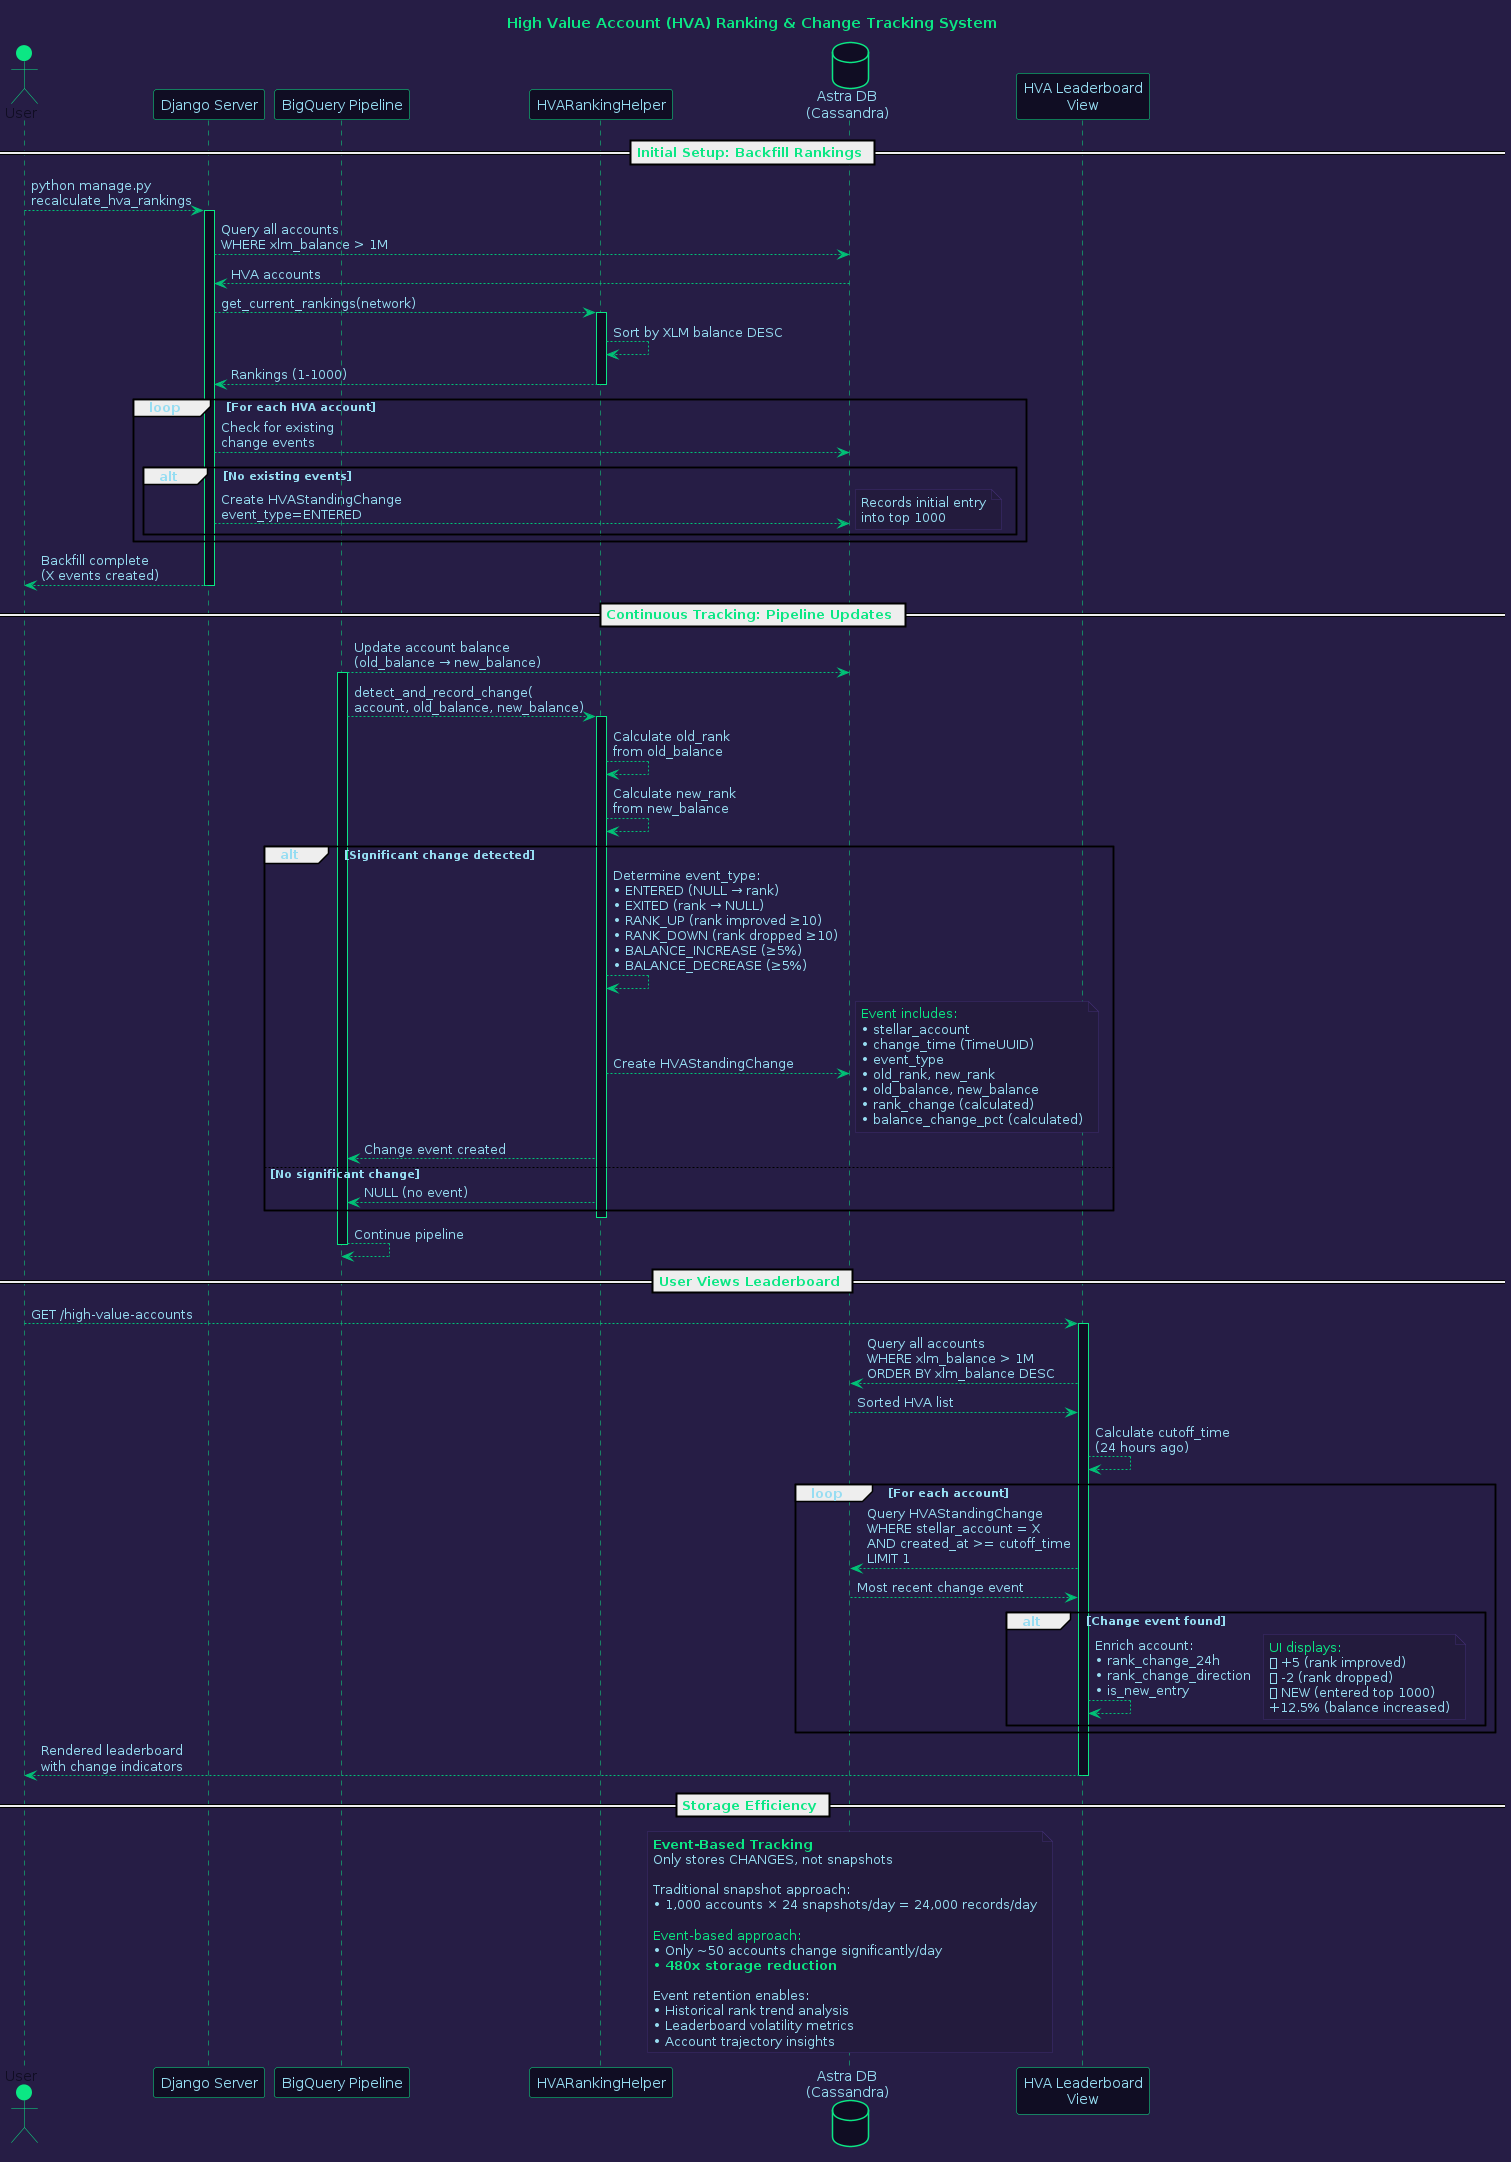

The diagram above was rendered by PlantUML. Its source (embedded in the PNG):
@startuml HVA Ranking System

skinparam backgroundColor #261D45
skinparam defaultFontColor #96DDF2

skinparam participant {
  BackgroundColor #100D23
  BorderColor #0BE784
  FontColor #96DDF2
}

skinparam actor {
  BackgroundColor #0BE784
  BorderColor #0BE784
  FontColor #100D23
}

skinparam database {
  BackgroundColor #100D23
  BorderColor #0BE784
  FontColor #96DDF2
}

skinparam note {
  BackgroundColor #231B3D
  BorderColor #3f2c70
  FontColor #96DDF2
}

skinparam sequence {
  ArrowColor #01C176
  LifeLineBorderColor #0BE784
  LifeLineBackgroundColor #100D23
}

title <color:#0BE784>High Value Account (HVA) Ranking & Change Tracking System

actor User as user #0BE784
participant "Django Server" as django
participant "BigQuery Pipeline" as pipeline
participant "HVARankingHelper" as helper
database "Astra DB\n(Cassandra)" as cassandra
participant "HVA Leaderboard\nView" as view

== <color:#0BE784>Initial Setup: Backfill Rankings ==

user -[#01C176]-> django: python manage.py\nrecalculate_hva_rankings
activate django
django -[#01C176]-> cassandra: Query all accounts\nWHERE xlm_balance > 1M
cassandra -[#01C176]-> django: HVA accounts
django -[#01C176]-> helper: get_current_rankings(network)
activate helper
helper -[#01C176]-> helper: Sort by XLM balance DESC
helper -[#01C176]-> django: Rankings (1-1000)
deactivate helper

loop For each HVA account
    django -[#01C176]-> cassandra: Check for existing\nchange events
    alt No existing events
        django -[#01C176]-> cassandra: Create HVAStandingChange\nevent_type=ENTERED
        note right #231B3D
            <color:#96DDF2>Records initial entry
            <color:#96DDF2>into top 1000
        end note
    end
end

django -[#01C176]-> user: Backfill complete\n(X events created)
deactivate django

== <color:#0BE784>Continuous Tracking: Pipeline Updates ==

pipeline -[#01C176]-> cassandra: Update account balance\n(old_balance → new_balance)
activate pipeline

pipeline -[#01C176]-> helper: detect_and_record_change(\naccount, old_balance, new_balance)
activate helper

helper -[#01C176]-> helper: Calculate old_rank\nfrom old_balance
helper -[#01C176]-> helper: Calculate new_rank\nfrom new_balance

alt Significant change detected
    helper -[#01C176]-> helper: Determine event_type:\n<color:#96DDF2>• ENTERED (NULL → rank)\n<color:#96DDF2>• EXITED (rank → NULL)\n<color:#96DDF2>• RANK_UP (rank improved ≥10)\n<color:#96DDF2>• RANK_DOWN (rank dropped ≥10)\n<color:#96DDF2>• BALANCE_INCREASE (≥5%)\n<color:#96DDF2>• BALANCE_DECREASE (≥5%)
    
    helper -[#01C176]-> cassandra: Create HVAStandingChange
    note right #231B3D
        <color:#0BE784>Event includes:
        <color:#96DDF2>• stellar_account
        <color:#96DDF2>• change_time (TimeUUID)
        <color:#96DDF2>• event_type
        <color:#96DDF2>• old_rank, new_rank
        <color:#96DDF2>• old_balance, new_balance
        <color:#96DDF2>• rank_change (calculated)
        <color:#96DDF2>• balance_change_pct (calculated)
    end note
    
    helper -[#01C176]-> pipeline: Change event created
else No significant change
    helper -[#01C176]-> pipeline: NULL (no event)
end

deactivate helper
pipeline -[#01C176]-> pipeline: Continue pipeline
deactivate pipeline

== <color:#0BE784>User Views Leaderboard ==

user -[#01C176]-> view: GET /high-value-accounts
activate view

view -[#01C176]-> cassandra: Query all accounts\nWHERE xlm_balance > 1M\nORDER BY xlm_balance DESC
cassandra -[#01C176]-> view: Sorted HVA list

view -[#01C176]-> view: Calculate cutoff_time\n(24 hours ago)

loop For each account
    view -[#01C176]-> cassandra: Query HVAStandingChange\nWHERE stellar_account = X\nAND created_at >= cutoff_time\nLIMIT 1
    cassandra -[#01C176]-> view: Most recent change event
    
    alt Change event found
        view -[#01C176]-> view: Enrich account:\n<color:#96DDF2>• rank_change_24h\n<color:#96DDF2>• rank_change_direction\n<color:#96DDF2>• is_new_entry
        note right #231B3D
            <color:#0BE784>UI displays:
            <color:#96DDF2>🔼 +5 (rank improved)
            <color:#96DDF2>🔽 -2 (rank dropped)
            <color:#96DDF2>⭐ NEW (entered top 1000)
            <color:#96DDF2>+12.5% (balance increased)
        end note
    end
end

view -[#01C176]-> user: Rendered leaderboard\nwith change indicators
deactivate view

== <color:#0BE784>Storage Efficiency ==

note over cassandra #231B3D
    <color:#0BE784>**Event-Based Tracking**
    <color:#96DDF2>Only stores CHANGES, not snapshots
    
    <color:#96DDF2>Traditional snapshot approach:
    <color:#96DDF2>• 1,000 accounts × 24 snapshots/day = 24,000 records/day
    
    <color:#0BE784>Event-based approach:
    <color:#96DDF2>• Only ~50 accounts change significantly/day
    <color:#0BE784>• **480x storage reduction**
    
    <color:#96DDF2>Event retention enables:
    <color:#96DDF2>• Historical rank trend analysis
    <color:#96DDF2>• Leaderboard volatility metrics
    <color:#96DDF2>• Account trajectory insights
end note

@enduml